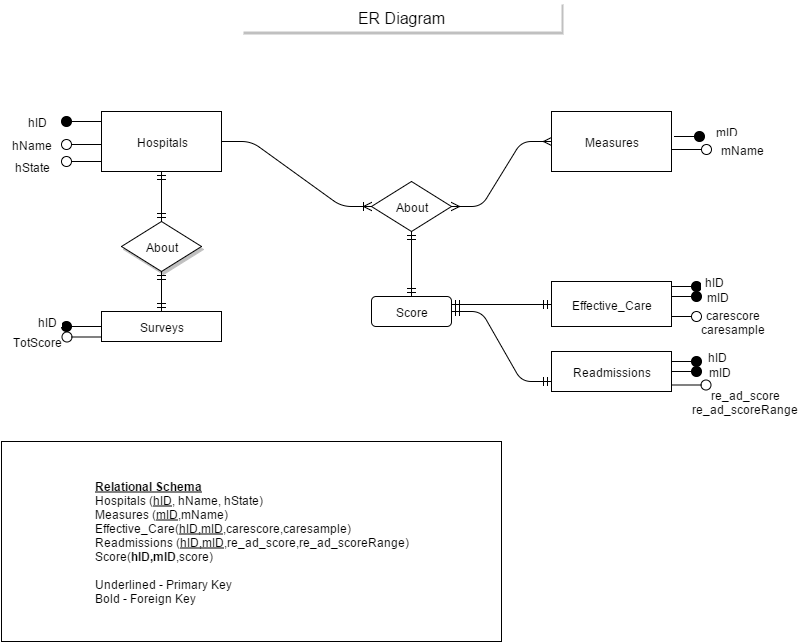

The diagram above was exported from draw.io. Its source (the exported page's mxGraphModel, read from the mxfile embedded in the PNG):
<mxGraphModel dx="1434" dy="744" grid="1" gridSize="10" guides="1" tooltips="1" connect="1" arrows="1" fold="1" page="1" pageScale="1" pageWidth="826" pageHeight="1169" background="#ffffff" math="0">
  <root>
    <mxCell id="0" />
    <mxCell id="1" parent="0" />
    <mxCell id="2d283e05f171d5d5-1" value="Hospitals" style="whiteSpace=wrap;html=1;" vertex="1" parent="1">
      <mxGeometry x="120" y="180" width="120" height="60" as="geometry" />
    </mxCell>
    <mxCell id="54b1dbbf26f1e714-1" value="Measures" style="whiteSpace=wrap;html=1;" vertex="1" parent="1">
      <mxGeometry x="570" y="180" width="120" height="60" as="geometry" />
    </mxCell>
    <mxCell id="54b1dbbf26f1e714-2" value="Effective_Care" style="whiteSpace=wrap;html=1;" vertex="1" parent="1">
      <mxGeometry x="570" y="350" width="120" height="45" as="geometry" />
    </mxCell>
    <mxCell id="54b1dbbf26f1e714-3" value="Readmissions" style="whiteSpace=wrap;html=1;" vertex="1" parent="1">
      <mxGeometry x="570" y="420" width="120" height="40" as="geometry" />
    </mxCell>
    <mxCell id="54b1dbbf26f1e714-4" value="Surveys" style="whiteSpace=wrap;html=1;" vertex="1" parent="1">
      <mxGeometry x="120" y="380" width="120" height="30" as="geometry" />
    </mxCell>
    <mxCell id="54b1dbbf26f1e714-8" value="&lt;div style=&quot;text-align: justify&quot;&gt;&lt;span style=&quot;line-height: 1.2&quot;&gt;&lt;b&gt;&lt;u&gt;Relational Schema&lt;/u&gt;&lt;/b&gt;&lt;/span&gt;&lt;/div&gt;&lt;div style=&quot;text-align: justify&quot;&gt;Hospitals (&lt;u&gt;hID&lt;/u&gt;, hName, hState)&lt;/div&gt;&lt;div style=&quot;text-align: justify&quot;&gt;Measures (&lt;u&gt;mID&lt;/u&gt;,mName)&lt;/div&gt;&lt;div style=&quot;text-align: justify&quot;&gt;Effective_Care(&lt;u&gt;hID,mID&lt;/u&gt;,carescore,caresample)&lt;/div&gt;&lt;div style=&quot;text-align: justify&quot;&gt;Readmissions (&lt;u&gt;hID,mID&lt;/u&gt;,re_ad_score,re_ad_scoreRange)&lt;/div&gt;&lt;div style=&quot;text-align: justify&quot;&gt;Score(&lt;b&gt;hID,mID&lt;/b&gt;,score)&lt;/div&gt;&lt;div style=&quot;text-align: justify&quot;&gt;&lt;br&gt;&lt;/div&gt;&lt;div style=&quot;text-align: justify&quot;&gt;Underlined - Primary Key&lt;/div&gt;&lt;div style=&quot;text-align: justify&quot;&gt;Bold - Foreign Key&lt;/div&gt;" style="whiteSpace=wrap;html=1;" vertex="1" parent="1">
      <mxGeometry x="20" y="510" width="500" height="200" as="geometry" />
    </mxCell>
    <mxCell id="27218adacf056079-22" value="" style="shape=lollipop;direction=south;html=1;fillColor=#000000;rotation=180;" vertex="1" parent="1">
      <mxGeometry x="80" y="180" width="40" height="20" as="geometry" />
    </mxCell>
    <mxCell id="27218adacf056079-25" value="" style="shape=lollipop;direction=south;html=1;fillColor=#FFFFFF;" vertex="1" parent="1">
      <mxGeometry x="690" y="213" width="40" height="10" as="geometry" />
    </mxCell>
    <mxCell id="692eba65eeb578d1-4" value="mID" style="whiteSpace=wrap;html=1;fillColor=#FFFFFF;strokeColor=#FFFFFF;" vertex="1" parent="1">
      <mxGeometry x="730" y="195" width="30" height="10" as="geometry" />
    </mxCell>
    <mxCell id="692eba65eeb578d1-11" value="mName" style="whiteSpace=wrap;html=1;fillColor=#FFFFFF;strokeColor=#FFFFFF;" vertex="1" parent="1">
      <mxGeometry x="738" y="205" width="45" height="25" as="geometry" />
    </mxCell>
    <mxCell id="577d93a764b5b906-2" value="About" style="rhombus;whiteSpace=wrap;html=1;strokeColor=#000000;fillColor=#FFFFFF;" vertex="1" parent="1">
      <mxGeometry x="390" y="250" width="80" height="50" as="geometry" />
    </mxCell>
    <mxCell id="577d93a764b5b906-4" value="About" style="rhombus;whiteSpace=wrap;html=1;strokeColor=#000000;fillColor=#FFFFFF;shadow=1;" vertex="1" parent="1">
      <mxGeometry x="140" y="290" width="80" height="50" as="geometry" />
    </mxCell>
    <mxCell id="577d93a764b5b906-7" value="Score" style="rounded=1;whiteSpace=wrap;html=1;strokeColor=#000000;fillColor=#FFFFFF;" vertex="1" parent="1">
      <mxGeometry x="390" y="365" width="80" height="30" as="geometry" />
    </mxCell>
    <mxCell id="577d93a764b5b906-8" value="" style="shape=lollipop;direction=south;html=1;fillColor=#000000;" vertex="1" parent="1">
      <mxGeometry x="690" y="345" width="30" height="20" as="geometry" />
    </mxCell>
    <mxCell id="577d93a764b5b906-9" value="" style="shape=lollipop;direction=south;html=1;fillColor=#000000;" vertex="1" parent="1">
      <mxGeometry x="690" y="355" width="30" height="20" as="geometry" />
    </mxCell>
    <mxCell id="577d93a764b5b906-10" value="" style="shape=lollipop;direction=south;html=1;fillColor=#000000;" vertex="1" parent="1">
      <mxGeometry x="690" y="420" width="30" height="20" as="geometry" />
    </mxCell>
    <mxCell id="577d93a764b5b906-11" value="" style="shape=lollipop;direction=south;html=1;fillColor=#000000;" vertex="1" parent="1">
      <mxGeometry x="690" y="430" width="30" height="20" as="geometry" />
    </mxCell>
    <mxCell id="577d93a764b5b906-12" value="" style="edgeStyle=entityRelationEdgeStyle;html=1;endArrow=ERoneToMany;entryX=0;entryY=0.5;" edge="1" parent="1" source="2d283e05f171d5d5-1" target="577d93a764b5b906-2">
      <mxGeometry width="100" height="100" relative="1" as="geometry">
        <mxPoint x="160" y="323" as="sourcePoint" />
        <mxPoint x="260" y="223" as="targetPoint" />
      </mxGeometry>
    </mxCell>
    <mxCell id="577d93a764b5b906-14" value="" style="edgeStyle=entityRelationEdgeStyle;html=1;endArrow=ERmany;startArrow=ERmany;entryX=0;entryY=0.5;exitX=1;exitY=0.5;" edge="1" parent="1" source="577d93a764b5b906-2" target="54b1dbbf26f1e714-1">
      <mxGeometry width="100" height="100" relative="1" as="geometry">
        <mxPoint x="470" y="285" as="sourcePoint" />
        <mxPoint x="570" y="185" as="targetPoint" />
      </mxGeometry>
    </mxCell>
    <mxCell id="577d93a764b5b906-16" value="" style="html=1;endArrow=ERmandOne;startArrow=ERmandOne;entryX=0.5;entryY=1;exitX=0.5;exitY=0;" edge="1" parent="1" source="577d93a764b5b906-7" target="577d93a764b5b906-2">
      <mxGeometry width="100" height="100" relative="1" as="geometry">
        <mxPoint x="280" y="370" as="sourcePoint" />
        <mxPoint x="380" y="270" as="targetPoint" />
      </mxGeometry>
    </mxCell>
    <mxCell id="577d93a764b5b906-19" value="" style="edgeStyle=entityRelationEdgeStyle;html=1;endArrow=ERmandOne;startArrow=ERmandOne;entryX=0;entryY=0.75;" edge="1" parent="1" target="54b1dbbf26f1e714-3">
      <mxGeometry width="100" height="100" relative="1" as="geometry">
        <mxPoint x="470" y="380" as="sourcePoint" />
        <mxPoint x="513" y="350" as="targetPoint" />
      </mxGeometry>
    </mxCell>
    <mxCell id="577d93a764b5b906-20" value="" style="html=1;endArrow=ERmandOne;startArrow=ERmandOne;entryX=0;entryY=0.5;exitX=1;exitY=0.25;" edge="1" parent="1" source="577d93a764b5b906-7" target="54b1dbbf26f1e714-2">
      <mxGeometry x="440" y="310" width="100" height="100" as="geometry">
        <mxPoint x="440" y="375" as="sourcePoint" />
        <mxPoint x="440" y="310" as="targetPoint" />
      </mxGeometry>
    </mxCell>
    <mxCell id="577d93a764b5b906-23" value="" style="html=1;endArrow=ERmandOne;startArrow=ERmandOne;entryX=0.5;entryY=1;exitX=0.5;exitY=0;" edge="1" parent="1" source="577d93a764b5b906-4" target="2d283e05f171d5d5-1">
      <mxGeometry width="100" height="100" relative="1" as="geometry">
        <mxPoint x="180" y="300" as="sourcePoint" />
        <mxPoint x="130" y="225" as="targetPoint" />
      </mxGeometry>
    </mxCell>
    <mxCell id="577d93a764b5b906-24" value="" style="html=1;endArrow=ERmandOne;startArrow=ERmandOne;exitX=0.5;exitY=0;entryX=0.5;entryY=1;" edge="1" parent="1" source="54b1dbbf26f1e714-4" target="577d93a764b5b906-4">
      <mxGeometry x="190" y="250" width="100" height="100" as="geometry">
        <mxPoint x="190" y="300" as="sourcePoint" />
        <mxPoint x="180" y="350" as="targetPoint" />
      </mxGeometry>
    </mxCell>
    <mxCell id="577d93a764b5b906-30" value="" style="shape=lollipop;direction=south;html=1;fillColor=#FFFFFF;" vertex="1" parent="1">
      <mxGeometry x="690" y="380" width="30" height="10" as="geometry" />
    </mxCell>
    <mxCell id="577d93a764b5b906-31" value="" style="shape=lollipop;direction=south;html=1;fillColor=#FFFFFF;" vertex="1" parent="1">
      <mxGeometry x="690" y="230" width="40" height="447" as="geometry" />
    </mxCell>
    <mxCell id="577d93a764b5b906-33" style="edgeStyle=none;rounded=0;html=1;exitX=0.5;exitY=0;exitPerimeter=0;entryX=0.5;entryY=0;entryPerimeter=0;jettySize=auto;orthogonalLoop=1;" edge="1" parent="1" source="577d93a764b5b906-10" target="577d93a764b5b906-10">
      <mxGeometry relative="1" as="geometry" />
    </mxCell>
    <mxCell id="577d93a764b5b906-36" value="mID" style="whiteSpace=wrap;html=1;fillColor=#FFFFFF;strokeColor=#FFFFFF;" vertex="1" parent="1">
      <mxGeometry x="721" y="360" width="30" height="10" as="geometry" />
    </mxCell>
    <mxCell id="577d93a764b5b906-37" value="mID" style="whiteSpace=wrap;html=1;fillColor=#FFFFFF;strokeColor=#FFFFFF;" vertex="1" parent="1">
      <mxGeometry x="723" y="435" width="30" height="10" as="geometry" />
    </mxCell>
    <mxCell id="577d93a764b5b906-41" value="hID" style="whiteSpace=wrap;html=1;fillColor=#FFFFFF;strokeColor=#FFFFFF;" vertex="1" parent="1">
      <mxGeometry x="720" y="340" width="25" height="20" as="geometry" />
    </mxCell>
    <mxCell id="577d93a764b5b906-43" value="hID" style="whiteSpace=wrap;html=1;fillColor=#FFFFFF;strokeColor=#FFFFFF;" vertex="1" parent="1">
      <mxGeometry x="723" y="415" width="25" height="20" as="geometry" />
    </mxCell>
    <mxCell id="577d93a764b5b906-44" style="edgeStyle=none;rounded=0;html=1;exitX=0.5;exitY=1;exitPerimeter=0;entryX=0.5;entryY=1;entryPerimeter=0;jettySize=auto;orthogonalLoop=1;" edge="1" parent="1" source="577d93a764b5b906-31" target="577d93a764b5b906-31">
      <mxGeometry relative="1" as="geometry" />
    </mxCell>
    <mxCell id="577d93a764b5b906-45" value="" style="shape=lollipop;direction=south;html=1;fillColor=#000000;" vertex="1" parent="1">
      <mxGeometry x="693" y="195" width="30" height="20" as="geometry" />
    </mxCell>
    <mxCell id="577d93a764b5b906-46" value="hID" style="whiteSpace=wrap;html=1;fillColor=#FFFFFF;strokeColor=#FFFFFF;" vertex="1" parent="1">
      <mxGeometry x="40" y="185" width="30" height="10" as="geometry" />
    </mxCell>
    <mxCell id="577d93a764b5b906-49" value="" style="shape=lollipop;direction=south;html=1;fillColor=#000000;rotation=180;" vertex="1" parent="1">
      <mxGeometry x="80" y="385" width="40" height="20" as="geometry" />
    </mxCell>
    <mxCell id="577d93a764b5b906-50" value="hID" style="whiteSpace=wrap;html=1;fillColor=#FFFFFF;strokeColor=#FFFFFF;" vertex="1" parent="1">
      <mxGeometry x="50" y="385" width="30" height="10" as="geometry" />
    </mxCell>
    <mxCell id="577d93a764b5b906-53" value="" style="shape=lollipop;direction=south;html=1;fillColor=#FFFFFF;rotation=180;" vertex="1" parent="1">
      <mxGeometry x="80" y="208" width="40" height="10" as="geometry" />
    </mxCell>
    <mxCell id="577d93a764b5b906-54" value="" style="shape=lollipop;direction=south;html=1;fillColor=#FFFFFF;rotation=180;" vertex="1" parent="1">
      <mxGeometry x="80" y="225" width="40" height="10" as="geometry" />
    </mxCell>
    <mxCell id="577d93a764b5b906-55" value="hName" style="whiteSpace=wrap;html=1;fillColor=#FFFFFF;strokeColor=#FFFFFF;" vertex="1" parent="1">
      <mxGeometry x="35" y="208" width="30" height="10" as="geometry" />
    </mxCell>
    <mxCell id="577d93a764b5b906-56" value="hState" style="whiteSpace=wrap;html=1;fillColor=#FFFFFF;strokeColor=#FFFFFF;" vertex="1" parent="1">
      <mxGeometry x="35" y="230" width="30" height="10" as="geometry" />
    </mxCell>
    <mxCell id="577d93a764b5b906-60" value="carescore caresample" style="whiteSpace=wrap;html=1;fillColor=#FFFFFF;strokeColor=#FFFFFF;" vertex="1" parent="1">
      <mxGeometry x="731" y="374" width="40" height="32" as="geometry" />
    </mxCell>
    <mxCell id="577d93a764b5b906-61" value="re_ad_score re_ad_scoreRange" style="whiteSpace=wrap;html=1;fillColor=#FFFFFF;strokeColor=#FFFFFF;" vertex="1" parent="1">
      <mxGeometry x="743" y="454" width="40" height="32" as="geometry" />
    </mxCell>
    <mxCell id="577d93a764b5b906-62" value="" style="shape=lollipop;direction=south;html=1;fillColor=#FFFFFF;rotation=180;" vertex="1" parent="1">
      <mxGeometry x="80" y="238" width="40" height="335" as="geometry" />
    </mxCell>
    <mxCell id="577d93a764b5b906-63" value="TotScore" style="whiteSpace=wrap;html=1;fillColor=#FFFFFF;strokeColor=#FFFFFF;" vertex="1" parent="1">
      <mxGeometry x="40" y="405" width="30" height="10" as="geometry" />
    </mxCell>
    <mxCell id="577d93a764b5b906-66" value="ER Diagram" style="whiteSpace=wrap;html=1;shadow=1;strokeColor=none;fillColor=#FFFFFF;fontSize=16;" vertex="1" parent="1">
      <mxGeometry x="260" y="70" width="320" height="30" as="geometry" />
    </mxCell>
  </root>
</mxGraphModel>